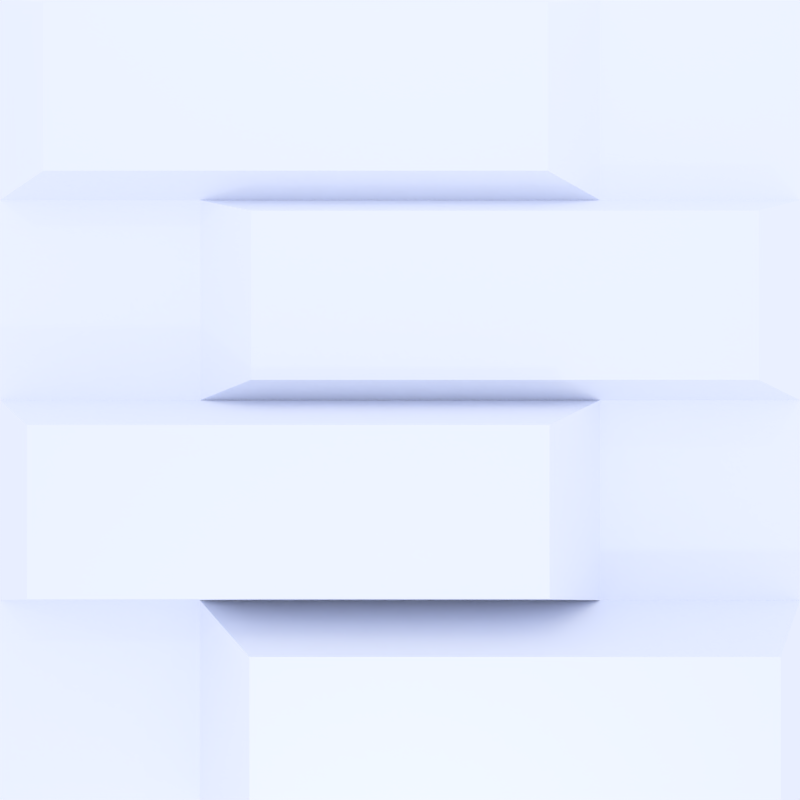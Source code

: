 # Source: cajas3.blend  (saved by Blender 2.74.0; exported with 4.5.12 LTS)
import bpy
from mathutils import Matrix  # noqa: F401  (used for matrix-valued properties, if any)

bpy.ops.wm.read_factory_settings(use_empty=True)
scene = bpy.context.scene
scene.name = 'Scene'

# ---- collections
col_collection_1 = bpy.data.collections.new('Collection 1'); scene.collection.children.link(col_collection_1)

# ---- materials (node trees are filled in below, after node groups)
mat_material = bpy.data.materials.new('Material')
mat_material.alpha_threshold = 0.0
mat_material.use_transparent_shadow = False
mat_material.diffuse_color = (0.7988, 0.8466, 1.0, 1.0)
mat_material.roughness = 0.5
mat_material.line_color = (0.0, 0.0, 0.0, 1.0)

# ---- material node trees

# ---- world
world_world = bpy.data.worlds.new('World'); scene.world = world_world
world_world.color = (1.0, 1.0, 1.0)
world_world.use_sun_shadow = False
world_world.sun_shadow_jitter_overblur = 0.0
world_world.cycles.sampling_method = 'MANUAL'
world_world.cycles.sample_map_resolution = 256

# ---- cameras
cam_camera = bpy.data.cameras.new('Camera')
cam_camera.clip_end = 100.0
cam_camera.lens = 35.0
cam_camera.sensor_width = 32.0
cam_camera.sensor_height = 18.0
cam_camera.ortho_scale = 7.314
cam_camera.dof.focus_distance = 0.0
cam_camera.dof.aperture_fstop = 128.0

# ---- lights
light_lamp_004 = bpy.data.lights.new('Lamp.004', 'POINT')
light_lamp_004.transmission_factor = 0.0
light_lamp_004.cutoff_distance = 30.0
light_lamp_004.energy = 100.0
light_lamp_004.shadow_buffer_clip_start = 1.001
light_lamp_004.shadow_soft_size = 0.1
light_lamp_004.shadow_maximum_resolution = 0.006
light_lamp_004.use_absolute_resolution = True
light_lamp_004.cycles.use_multiple_importance_sampling = False
light_lamp_003 = bpy.data.lights.new('Lamp.003', 'POINT')
light_lamp_003.transmission_factor = 0.0
light_lamp_003.cutoff_distance = 30.0
light_lamp_003.energy = 100.0
light_lamp_003.shadow_buffer_clip_start = 1.001
light_lamp_003.shadow_soft_size = 0.1
light_lamp_003.shadow_maximum_resolution = 0.006
light_lamp_003.use_absolute_resolution = True
light_lamp_003.cycles.use_multiple_importance_sampling = False
light_lamp_002 = bpy.data.lights.new('Lamp.002', 'POINT')
light_lamp_002.transmission_factor = 0.0
light_lamp_002.cutoff_distance = 30.0
light_lamp_002.energy = 100.0
light_lamp_002.shadow_buffer_clip_start = 1.001
light_lamp_002.shadow_soft_size = 0.1
light_lamp_002.shadow_maximum_resolution = 0.006
light_lamp_002.use_absolute_resolution = True
light_lamp_002.cycles.use_multiple_importance_sampling = False
light_lamp_001 = bpy.data.lights.new('Lamp.001', 'POINT')
light_lamp_001.transmission_factor = 0.0
light_lamp_001.cutoff_distance = 30.0
light_lamp_001.energy = 100.0
light_lamp_001.shadow_buffer_clip_start = 1.001
light_lamp_001.shadow_soft_size = 0.1
light_lamp_001.shadow_maximum_resolution = 0.006
light_lamp_001.use_absolute_resolution = True
light_lamp_001.cycles.use_multiple_importance_sampling = False
light_lamp = bpy.data.lights.new('Lamp', 'POINT')
light_lamp.transmission_factor = 0.0
light_lamp.cutoff_distance = 30.0
light_lamp.energy = 100.0
light_lamp.shadow_buffer_clip_start = 1.001
light_lamp.shadow_soft_size = 0.1
light_lamp.shadow_maximum_resolution = 0.006
light_lamp.use_absolute_resolution = True
light_lamp.cycles.use_multiple_importance_sampling = False

# ---- meshes
me_cube_004 = bpy.data.meshes.new('Cube.004')
me_cube_004.from_pydata([(-1.0, -1.0, -1.0), (-1.0, -1.0, 1.0), (-1.0, 1.0, -1.0), (-1.0, 1.0, 1.0), (1.0, -1.0, -1.0), (1.0, -1.0, 1.0), (1.0, 1.0, -1.0), (1.0, 1.0, 1.0), (-1.0, -1.0, -0.5), (-1.0, -1.0, 0.0), (-1.0, -1.0, 0.5), (-1.0, 1.0, 0.5), (-1.0, 1.0, 0.0), (-1.0, 1.0, -0.5), (1.0, 1.0, 0.5), (1.0, 1.0, 0.0), (1.0, 1.0, -0.5), (1.0, -1.0, 0.5), (1.0, -1.0, 0.0), (1.0, -1.0, -0.5), (-0.5, 1.0, 1.0), (0.0, 1.0, 1.0), (0.5, 1.0, 1.0), (0.5, 1.0, -1.0), (0.0, 1.0, -1.0), (-0.5, 1.0, -1.0), (0.5, -1.0, 1.0), (0.0, -1.0, 1.0), (-0.5, -1.0, 1.0), (-0.5, -1.0, -1.0), (0.0, -1.0, -1.0), (0.5, -1.0, -1.0), (-0.5, -1.0, 0.5), (0.0, -1.0, 0.5), (0.5, -1.0, 0.5), (-0.5, -1.0, 0.0), (0.0, -1.0, 0.0), (0.5, -1.0, 0.0), (-0.5, -1.0, -0.5), (0.0, -1.0, -0.5), (0.5, -1.0, -0.5), (0.5, 1.0, 0.5), (0.0, 1.0, 0.5), (-0.5, 1.0, 0.5), (0.5, 1.0, 0.0), (0.0, 1.0, 0.0), (-0.5, 1.0, 0.0), (0.5, 1.0, -0.5), (0.0, 1.0, -0.5), (-0.5, 1.0, -0.5), (-0.8537, -1.094, 0.5488), (-0.8537, -1.094, 0.9512), (-0.4512, -1.094, 0.9512), (0.3537, -1.094, 0.9512), (-0.04875, -1.094, 0.9512), (-0.4512, -1.094, 0.5488), (-0.04875, -1.094, 0.5488), (0.3537, -1.094, 0.5488), (0.8551, -1.102, 0.4517), (0.8551, -1.102, 0.04829), (0.4517, -1.102, 0.4517), (0.4517, -1.102, 0.04829), (-0.3551, -1.102, 0.4517), (0.04829, -1.102, 0.4517), (-0.3551, -1.102, 0.04829), (0.04829, -1.102, 0.04829), (-0.8346, -1.229, -0.4449), (-0.8346, -1.229, -0.05514), (-0.4449, -1.229, -0.05514), (-0.05514, -1.229, -0.05514), (0.3346, -1.229, -0.05514), (-0.4449, -1.229, -0.4449), (-0.05514, -1.229, -0.4449), (0.3346, -1.229, -0.4449), (0.8271, -1.286, -0.5576), (0.8271, -1.286, -0.9424), (0.4424, -1.286, -0.9424), (0.4424, -1.286, -0.5576), (-0.3271, -1.286, -0.9424), (0.05762, -1.286, -0.9424), (-0.3271, -1.286, -0.5576), (0.05762, -1.286, -0.5576)], [], [(8, 13, 2, 0), (47, 16, 6, 23), (16, 19, 4, 6), (38, 8, 0, 29), (31, 23, 6, 4), (28, 20, 3, 1), (32, 33, 56, 55), (32, 10, 9, 35), (38, 39, 72, 71), (7, 5, 17, 14), (14, 17, 18, 15), (15, 18, 19, 16), (22, 7, 14, 41), (41, 14, 15, 44), (44, 15, 16, 47), (1, 3, 11, 10), (10, 11, 12, 9), (9, 12, 13, 8), (12, 46, 49, 13), (46, 45, 48, 49), (45, 44, 47, 48), (11, 43, 46, 12), (43, 42, 45, 46), (42, 41, 44, 45), (3, 20, 43, 11), (20, 21, 42, 43), (21, 22, 41, 42), (18, 37, 40, 19), (39, 40, 73, 72), (40, 37, 70, 73), (35, 36, 65, 64), (36, 37, 61, 65), (32, 35, 64, 62), (5, 26, 34, 17), (33, 34, 57, 56), (34, 26, 53, 57), (5, 7, 22, 26), (26, 22, 21, 27), (27, 21, 20, 28), (0, 2, 25, 29), (29, 25, 24, 30), (30, 24, 23, 31), (39, 38, 80, 81), (40, 39, 81, 77), (38, 29, 78, 80), (13, 49, 25, 2), (49, 48, 24, 25), (48, 47, 23, 24), (52, 51, 50, 55), (53, 54, 56, 57), (54, 52, 55, 56), (10, 32, 55, 50), (27, 28, 52, 54), (26, 27, 54, 53), (28, 1, 51, 52), (1, 10, 50, 51), (58, 60, 61, 59), (60, 63, 65, 61), (63, 62, 64, 65), (34, 33, 63, 60), (33, 32, 62, 63), (37, 18, 59, 61), (17, 34, 60, 58), (18, 17, 58, 59), (68, 67, 66, 71), (70, 69, 72, 73), (69, 68, 71, 72), (8, 38, 71, 66), (37, 36, 69, 70), (36, 35, 68, 69), (35, 9, 67, 68), (9, 8, 66, 67), (74, 77, 76, 75), (77, 81, 79, 76), (81, 80, 78, 79), (30, 31, 76, 79), (29, 30, 79, 78), (19, 40, 77, 74), (31, 4, 75, 76), (4, 19, 74, 75)])
me_cube_004.materials.append(mat_material)
me_cube_004.use_remesh_preserve_volume = False
me_cube_004.use_remesh_preserve_attributes = False
me_cube_004.use_mirror_vertex_groups = False
me_cube_004.update()

# ---- objects
ob_cube = bpy.data.objects.new('Cube', me_cube_004)
ob_lamp_004 = bpy.data.objects.new('Lamp.004', light_lamp_004)
ob_lamp_003 = bpy.data.objects.new('Lamp.003', light_lamp_003)
ob_lamp_002 = bpy.data.objects.new('Lamp.002', light_lamp_002)
ob_lamp_001 = bpy.data.objects.new('Lamp.001', light_lamp_001)
ob_lamp = bpy.data.objects.new('Lamp', light_lamp)
ob_camera = bpy.data.objects.new('Camera', cam_camera)

# ---- transforms, parenting, visibility, modifiers, constraints
ob_cube.location = (0.0, 0.0, 0.0)
ob_cube.scale = (4.591, 4.591, 4.591)
ob_cube.lineart.crease_threshold = 0.0
ob_lamp_004.location = (-10.62, -16.88, 5.65)
ob_lamp_004.rotation_euler = (0.6503, 0.05522, 1.866)
ob_lamp_004.scale = (1.447, 1.447, 1.447)
ob_lamp_004.lock_rotations_4d = False
ob_lamp_004.empty_display_type = 'ARROWS'
ob_lamp_004.color = (0.0, 0.0, 0.0, 0.0)
ob_lamp_004.lineart.crease_threshold = 0.0
ob_lamp_003.location = (10.34, -16.88, 5.65)
ob_lamp_003.rotation_euler = (0.6503, 0.05522, 1.866)
ob_lamp_003.scale = (1.447, 1.447, 1.447)
ob_lamp_003.lock_rotations_4d = False
ob_lamp_003.empty_display_type = 'ARROWS'
ob_lamp_003.color = (0.0, 0.0, 0.0, 0.0)
ob_lamp_003.lineart.crease_threshold = 0.0
ob_lamp_002.location = (0.01993, -16.88, 5.65)
ob_lamp_002.rotation_euler = (0.6503, 0.05522, 1.866)
ob_lamp_002.scale = (1.447, 1.447, 1.447)
ob_lamp_002.lock_rotations_4d = False
ob_lamp_002.empty_display_type = 'ARROWS'
ob_lamp_002.color = (0.0, 0.0, 0.0, 0.0)
ob_lamp_002.lineart.crease_threshold = 0.0
ob_lamp_001.location = (0.01993, -10.84, -5.712)
ob_lamp_001.rotation_euler = (0.6503, 0.05522, 1.866)
ob_lamp_001.scale = (1.447, 1.447, 1.447)
ob_lamp_001.lock_rotations_4d = False
ob_lamp_001.empty_display_type = 'ARROWS'
ob_lamp_001.color = (0.0, 0.0, 0.0, 0.0)
ob_lamp_001.lineart.crease_threshold = 0.0
ob_lamp.location = (0.01993, -10.84, 9.522)
ob_lamp.rotation_euler = (0.6503, 0.05522, 1.866)
ob_lamp.scale = (1.447, 1.447, 1.447)
ob_lamp.lock_rotations_4d = False
ob_lamp.empty_display_type = 'ARROWS'
ob_lamp.color = (0.0, 0.0, 0.0, 0.0)
ob_lamp.lineart.crease_threshold = 0.0
ob_camera.location = (0.0, -14.63, 0.0)
ob_camera.rotation_euler = (1.571, -2.172e-08, 1.172e-07)
ob_camera.lock_rotations_4d = False
ob_camera.empty_display_type = 'ARROWS'
ob_camera.color = (0.0, 0.0, 0.0, 0.0)
ob_camera.display_type = 'WIRE'
ob_camera.lineart.crease_threshold = 0.0

# ---- collection membership
col_collection_1.objects.link(ob_cube)
col_collection_1.objects.link(ob_lamp_004)
col_collection_1.objects.link(ob_lamp_003)
col_collection_1.objects.link(ob_lamp_002)
col_collection_1.objects.link(ob_lamp_001)
col_collection_1.objects.link(ob_lamp)
col_collection_1.objects.link(ob_camera)

# ---- scene / render settings (as saved in the file)
scene.camera = ob_camera
scene.frame_start = 1; scene.frame_end = 4; scene.frame_set(4)
scene.render.engine = 'BLENDER_EEVEE_NEXT'
scene.render.image_settings.file_format = 'BMP'
scene.render.resolution_x = 50
scene.render.resolution_y = 50
scene.render.dither_intensity = 0.0
scene.cycles.use_denoising = False
scene.cycles.samples = 10
scene.cycles.sampling_pattern = 'TABULATED_SOBOL'
scene.cycles.light_sampling_threshold = 0.0
scene.cycles.use_adaptive_sampling = False
scene.cycles.use_light_tree = False
scene.cycles.blur_glossy = 0.0
scene.cycles.pixel_filter_type = 'GAUSSIAN'
scene.cycles.sample_clamp_indirect = 0.0
scene.view_settings.view_transform = 'Standard'
bpy.context.view_layer.update()
